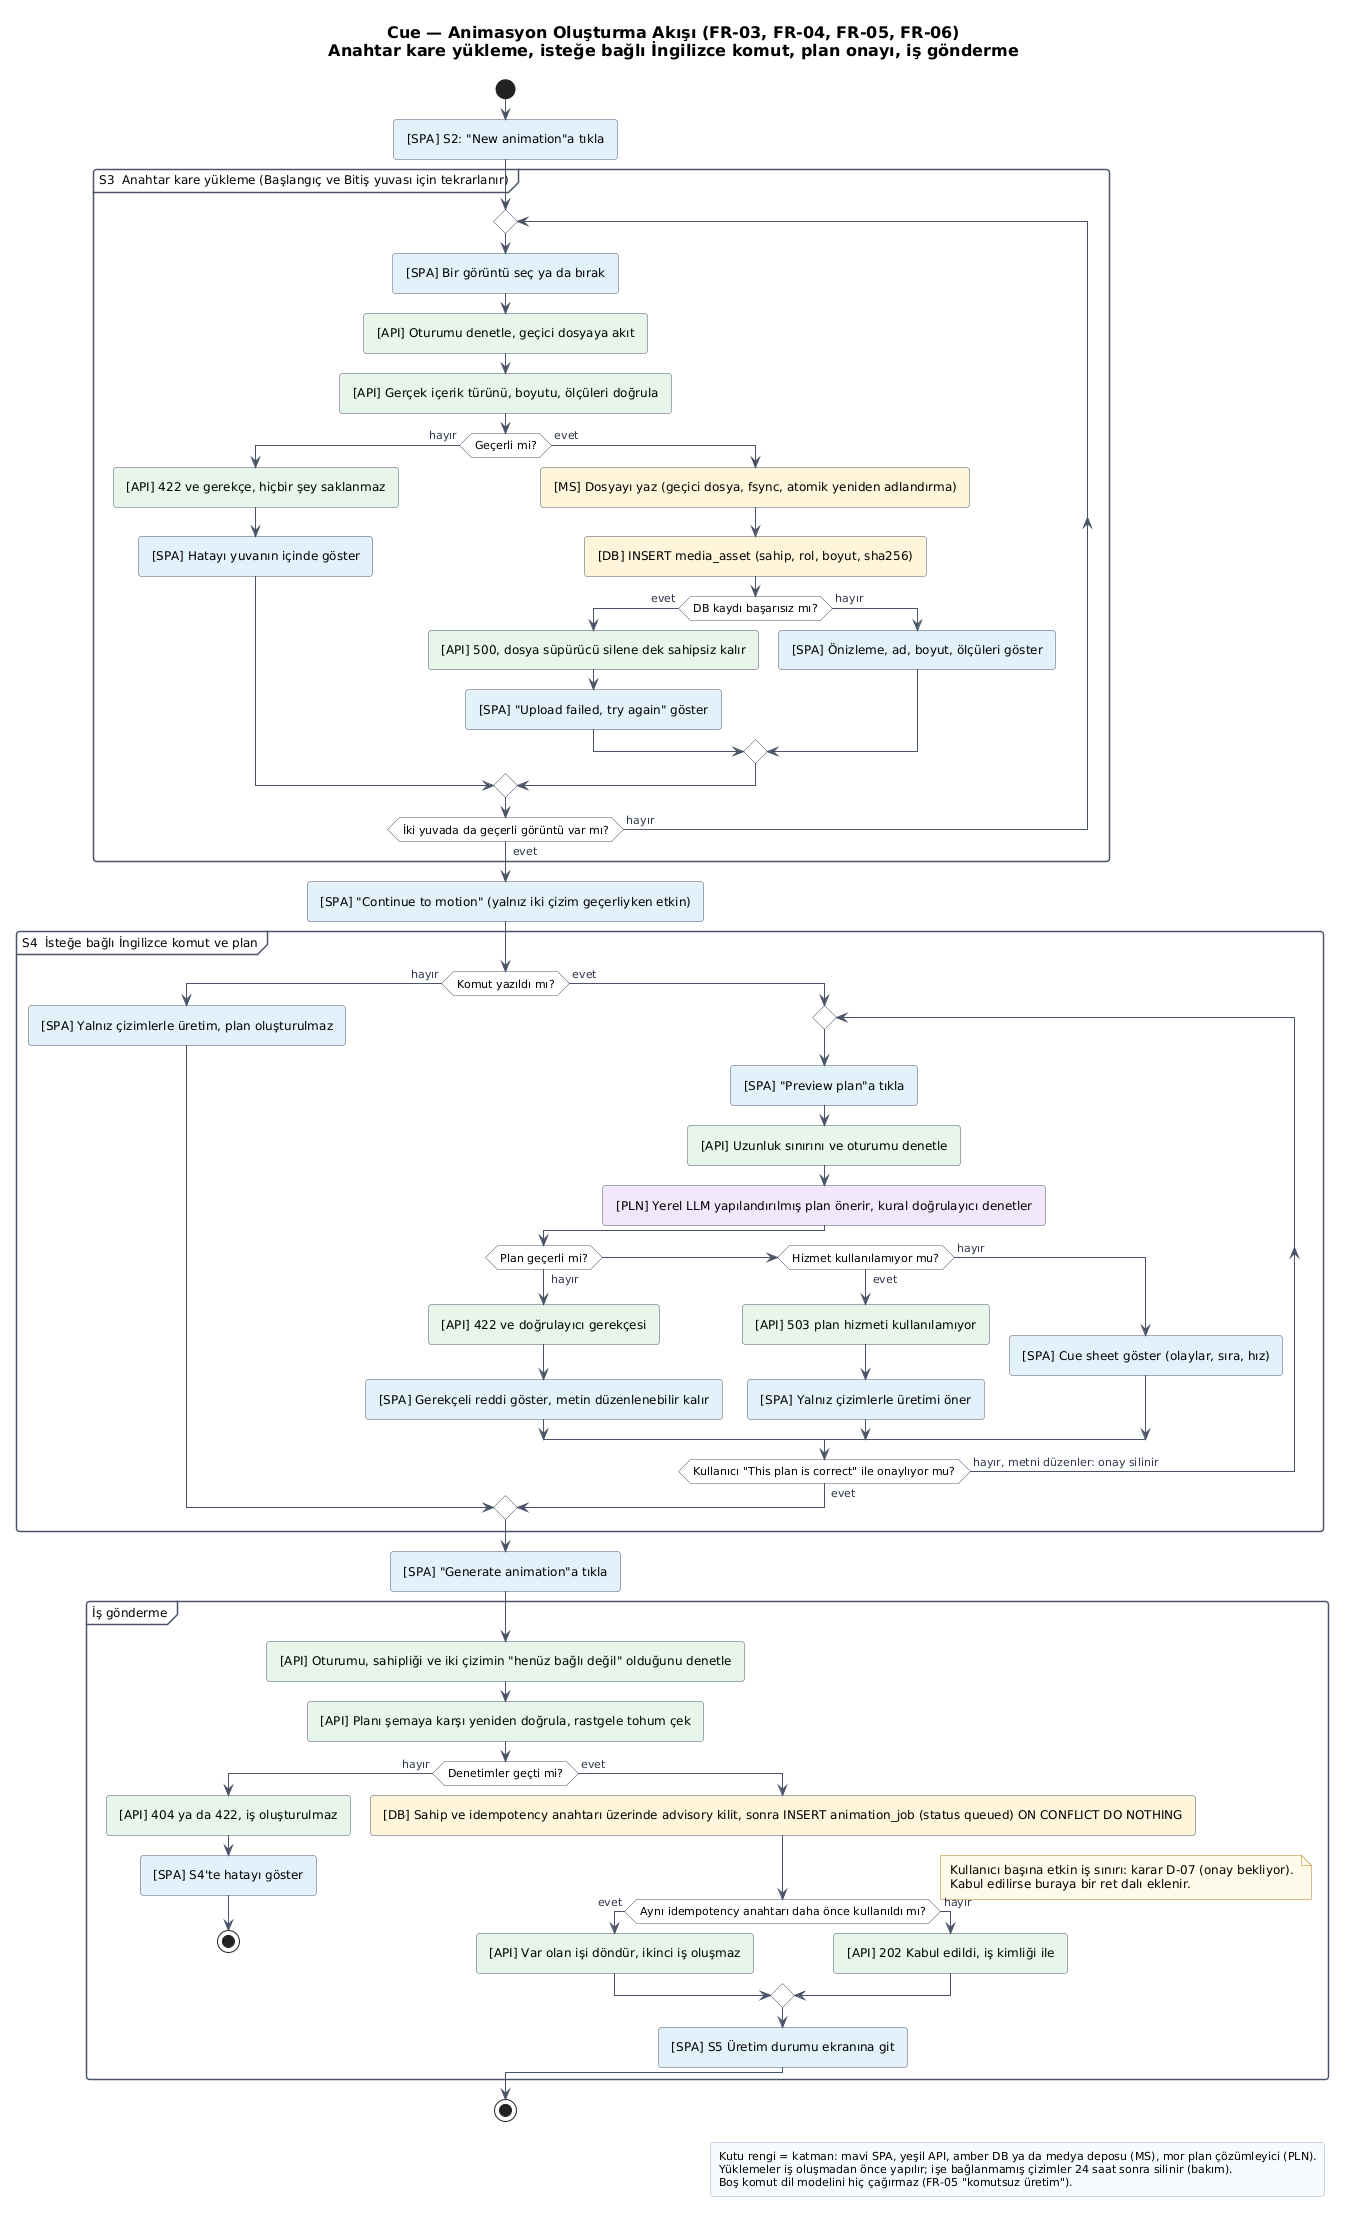

The diagram above was rendered by PlantUML. Its source (embedded in the PNG):
@startuml act-02-animation-creation
!include ../../_style/cue.iuml
title Cue — Animasyon Oluşturma Akışı (FR-03, FR-04, FR-05, FR-06)\nAnahtar kare yükleme, isteğe bağlı İngilizce komut, plan onayı, iş gönderme

start
:[SPA] S2: "New animation"a tıkla; <<#E3F0FB>>
partition "S3  Anahtar kare yükleme (Başlangıç ve Bitiş yuvası için tekrarlanır)" {
  repeat
    :[SPA] Bir görüntü seç ya da bırak; <<#E3F0FB>>
    :[API] Oturumu denetle, geçici dosyaya akıt; <<#E6F4EA>>
    :[API] Gerçek içerik türünü, boyutu, ölçüleri doğrula; <<#E6F4EA>>
    if (Geçerli mi?) then (hayır)
      :[API] 422 ve gerekçe, hiçbir şey saklanmaz; <<#E6F4EA>>
      :[SPA] Hatayı yuvanın içinde göster; <<#E3F0FB>>
    else (evet)
      :[MS] Dosyayı yaz (geçici dosya, fsync, atomik yeniden adlandırma); <<#FFF4DB>>
      :[DB] INSERT media_asset (sahip, rol, boyut, sha256); <<#FFF4DB>>
      if (DB kaydı başarısız mı?) then (evet)
        :[API] 500, dosya süpürücü silene dek sahipsiz kalır; <<#E6F4EA>>
        :[SPA] "Upload failed, try again" göster; <<#E3F0FB>>
      else (hayır)
        :[SPA] Önizleme, ad, boyut, ölçüleri göster; <<#E3F0FB>>
      endif
    endif
  repeat while (İki yuvada da geçerli görüntü var mı?) is (hayır) not (evet)
}
:[SPA] "Continue to motion" (yalnız iki çizim geçerliyken etkin); <<#E3F0FB>>
partition "S4  İsteğe bağlı İngilizce komut ve plan" {
  if (Komut yazıldı mı?) then (hayır)
    :[SPA] Yalnız çizimlerle üretim, plan oluşturulmaz; <<#E3F0FB>>
  else (evet)
    repeat
      :[SPA] "Preview plan"a tıkla; <<#E3F0FB>>
      :[API] Uzunluk sınırını ve oturumu denetle; <<#E6F4EA>>
      :[PLN] Yerel LLM yapılandırılmış plan önerir, kural doğrulayıcı denetler; <<#F1E8FB>>
      if (Plan geçerli mi?) then (hayır)
        :[API] 422 ve doğrulayıcı gerekçesi; <<#E6F4EA>>
        :[SPA] Gerekçeli reddi göster, metin düzenlenebilir kalır; <<#E3F0FB>>
      elseif (Hizmet kullanılamıyor mu?) then (evet)
        :[API] 503 plan hizmeti kullanılamıyor; <<#E6F4EA>>
        :[SPA] Yalnız çizimlerle üretimi öner; <<#E3F0FB>>
      else (hayır)
        :[SPA] Cue sheet göster (olaylar, sıra, hız); <<#E3F0FB>>
      endif
    repeat while (Kullanıcı "This plan is correct" ile onaylıyor mu?) is (hayır, metni düzenler: onay silinir) not (evet)
  endif
}
:[SPA] "Generate animation"a tıkla; <<#E3F0FB>>
partition "İş gönderme" {
  :[API] Oturumu, sahipliği ve iki çizimin "henüz bağlı değil" olduğunu denetle; <<#E6F4EA>>
  :[API] Planı şemaya karşı yeniden doğrula, rastgele tohum çek; <<#E6F4EA>>
  if (Denetimler geçti mi?) then (hayır)
    :[API] 404 ya da 422, iş oluşturulmaz; <<#E6F4EA>>
    :[SPA] S4'te hatayı göster; <<#E3F0FB>>
    stop
  else (evet)
    :[DB] Sahip ve idempotency anahtarı üzerinde advisory kilit, sonra INSERT animation_job (status queued) ON CONFLICT DO NOTHING; <<#FFF4DB>>
    if (Aynı idempotency anahtarı daha önce kullanıldı mı?) then (evet)
      :[API] Var olan işi döndür, ikinci iş oluşmaz; <<#E6F4EA>>
    else (hayır)
      :[API] 202 Kabul edildi, iş kimliği ile; <<#E6F4EA>>
    endif
    note right
      Kullanıcı başına etkin iş sınırı: karar D-07 (onay bekliyor).
      Kabul edilirse buraya bir ret dalı eklenir.
    end note
    :[SPA] S5 Üretim durumu ekranına git; <<#E3F0FB>>
  endif
}
stop
legend right
  Kutu rengi = katman: mavi SPA, yeşil API, amber DB ya da medya deposu (MS), mor plan çözümleyici (PLN).
  Yüklemeler iş oluşmadan önce yapılır; işe bağlanmamış çizimler 24 saat sonra silinir (bakım).
  Boş komut dil modelini hiç çağırmaz (FR-05 "komutsuz üretim").
endlegend
@enduml